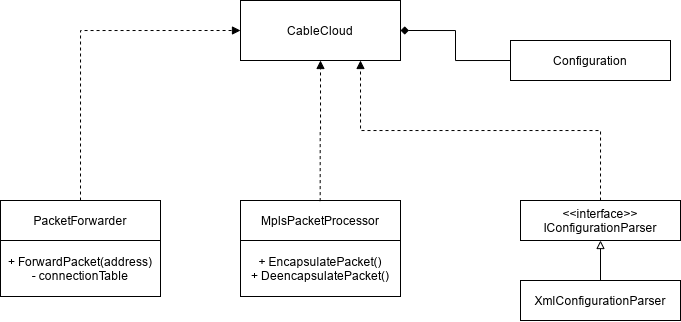

The diagram above was exported from draw.io. Its source (the exported page's mxGraphModel, read from the mxfile embedded in the PNG):
<mxGraphModel dx="801" dy="467" grid="1" gridSize="10" guides="1" tooltips="1" connect="1" arrows="1" fold="1" page="1" pageScale="1" pageWidth="1169" pageHeight="827" background="none" math="0" shadow="0">
  <root>
    <mxCell id="0" />
    <mxCell id="1" parent="0" />
    <mxCell id="2" value="CableCloud" style="rounded=0;whiteSpace=wrap;html=1;" vertex="1" parent="1">
      <mxGeometry x="440" y="80" width="160" height="60" as="geometry" />
    </mxCell>
    <mxCell id="47" style="edgeStyle=orthogonalEdgeStyle;rounded=0;orthogonalLoop=1;jettySize=auto;html=1;exitX=0;exitY=0.5;exitDx=0;exitDy=0;entryX=1;entryY=0.5;entryDx=0;entryDy=0;endArrow=diamond;endFill=1;" edge="1" parent="1" source="3" target="2">
      <mxGeometry relative="1" as="geometry" />
    </mxCell>
    <mxCell id="3" value="Configuration" style="rounded=0;whiteSpace=wrap;html=1;" vertex="1" parent="1">
      <mxGeometry x="710" y="120" width="160" height="40" as="geometry" />
    </mxCell>
    <mxCell id="46" style="edgeStyle=orthogonalEdgeStyle;rounded=0;orthogonalLoop=1;jettySize=auto;html=1;exitX=0.5;exitY=0;exitDx=0;exitDy=0;entryX=0.75;entryY=1;entryDx=0;entryDy=0;dashed=1;endArrow=block;endFill=1;" edge="1" parent="1" source="18" target="2">
      <mxGeometry relative="1" as="geometry" />
    </mxCell>
    <mxCell id="18" value="&amp;lt;&amp;lt;interface&amp;gt;&amp;gt;&lt;br&gt;IConfigurationParser" style="rounded=0;whiteSpace=wrap;html=1;" vertex="1" parent="1">
      <mxGeometry x="720" y="280" width="160" height="40" as="geometry" />
    </mxCell>
    <mxCell id="48" style="edgeStyle=orthogonalEdgeStyle;rounded=0;orthogonalLoop=1;jettySize=auto;html=1;exitX=0.5;exitY=0;exitDx=0;exitDy=0;entryX=0.5;entryY=1;entryDx=0;entryDy=0;endArrow=block;endFill=0;" edge="1" parent="1" source="19" target="18">
      <mxGeometry relative="1" as="geometry" />
    </mxCell>
    <mxCell id="19" value="XmlConfigurationParser" style="rounded=0;whiteSpace=wrap;html=1;" vertex="1" parent="1">
      <mxGeometry x="720" y="360" width="160" height="40" as="geometry" />
    </mxCell>
    <mxCell id="34" value="" style="shape=table;html=1;whiteSpace=wrap;startSize=0;container=1;collapsible=0;childLayout=tableLayout;" vertex="1" parent="1">
      <mxGeometry x="440" y="280" width="160" height="96" as="geometry" />
    </mxCell>
    <mxCell id="35" value="" style="shape=partialRectangle;html=1;whiteSpace=wrap;collapsible=0;dropTarget=0;pointerEvents=0;fillColor=none;top=0;left=0;bottom=0;right=0;points=[[0,0.5],[1,0.5]];portConstraint=eastwest;" vertex="1" parent="34">
      <mxGeometry width="160" height="40" as="geometry" />
    </mxCell>
    <mxCell id="36" value="&lt;span&gt;MplsPacketProcessor&lt;/span&gt;" style="shape=partialRectangle;html=1;whiteSpace=wrap;connectable=0;overflow=hidden;fillColor=none;top=0;left=0;bottom=0;right=0;" vertex="1" parent="35">
      <mxGeometry width="160" height="40" as="geometry" />
    </mxCell>
    <mxCell id="37" value="" style="shape=partialRectangle;html=1;whiteSpace=wrap;collapsible=0;dropTarget=0;pointerEvents=0;fillColor=none;top=0;left=0;bottom=0;right=0;points=[[0,0.5],[1,0.5]];portConstraint=eastwest;" vertex="1" parent="34">
      <mxGeometry y="40" width="160" height="56" as="geometry" />
    </mxCell>
    <mxCell id="38" value="&lt;span&gt;+ EncapsulatePacket()&lt;/span&gt;&lt;br&gt;&lt;span&gt;+ DeencapsulatePacket()&lt;/span&gt;" style="shape=partialRectangle;html=1;whiteSpace=wrap;connectable=0;overflow=hidden;fillColor=none;top=0;left=0;bottom=0;right=0;" vertex="1" parent="37">
      <mxGeometry width="160" height="56" as="geometry" />
    </mxCell>
    <mxCell id="39" value="" style="shape=table;html=1;whiteSpace=wrap;startSize=0;container=1;collapsible=0;childLayout=tableLayout;" vertex="1" parent="1">
      <mxGeometry x="200" y="280" width="160" height="96" as="geometry" />
    </mxCell>
    <mxCell id="40" value="" style="shape=partialRectangle;html=1;whiteSpace=wrap;collapsible=0;dropTarget=0;pointerEvents=0;fillColor=none;top=0;left=0;bottom=0;right=0;points=[[0,0.5],[1,0.5]];portConstraint=eastwest;" vertex="1" parent="39">
      <mxGeometry width="160" height="40" as="geometry" />
    </mxCell>
    <mxCell id="41" value="&lt;span&gt;PacketForwarder&lt;/span&gt;" style="shape=partialRectangle;html=1;whiteSpace=wrap;connectable=0;overflow=hidden;fillColor=none;top=0;left=0;bottom=0;right=0;" vertex="1" parent="40">
      <mxGeometry width="160" height="40" as="geometry" />
    </mxCell>
    <mxCell id="42" value="" style="shape=partialRectangle;html=1;whiteSpace=wrap;collapsible=0;dropTarget=0;pointerEvents=0;fillColor=none;top=0;left=0;bottom=0;right=0;points=[[0,0.5],[1,0.5]];portConstraint=eastwest;" vertex="1" parent="39">
      <mxGeometry y="40" width="160" height="56" as="geometry" />
    </mxCell>
    <mxCell id="43" value="+ ForwardPacket(address)&lt;br&gt;- connectionTable" style="shape=partialRectangle;html=1;whiteSpace=wrap;connectable=0;overflow=hidden;fillColor=none;top=0;left=0;bottom=0;right=0;" vertex="1" parent="42">
      <mxGeometry width="160" height="56" as="geometry" />
    </mxCell>
    <mxCell id="44" style="edgeStyle=orthogonalEdgeStyle;rounded=0;orthogonalLoop=1;jettySize=auto;html=1;exitX=0.5;exitY=0;exitDx=0;exitDy=0;entryX=0;entryY=0.5;entryDx=0;entryDy=0;dashed=1;endArrow=block;endFill=1;exitPerimeter=0;" edge="1" parent="1" source="40" target="2">
      <mxGeometry relative="1" as="geometry" />
    </mxCell>
    <mxCell id="45" style="edgeStyle=orthogonalEdgeStyle;rounded=0;orthogonalLoop=1;jettySize=auto;html=1;exitX=0.498;exitY=0.015;exitDx=0;exitDy=0;entryX=0.5;entryY=1;entryDx=0;entryDy=0;dashed=1;endArrow=block;endFill=1;exitPerimeter=0;" edge="1" parent="1" source="35" target="2">
      <mxGeometry relative="1" as="geometry" />
    </mxCell>
  </root>
</mxGraphModel>